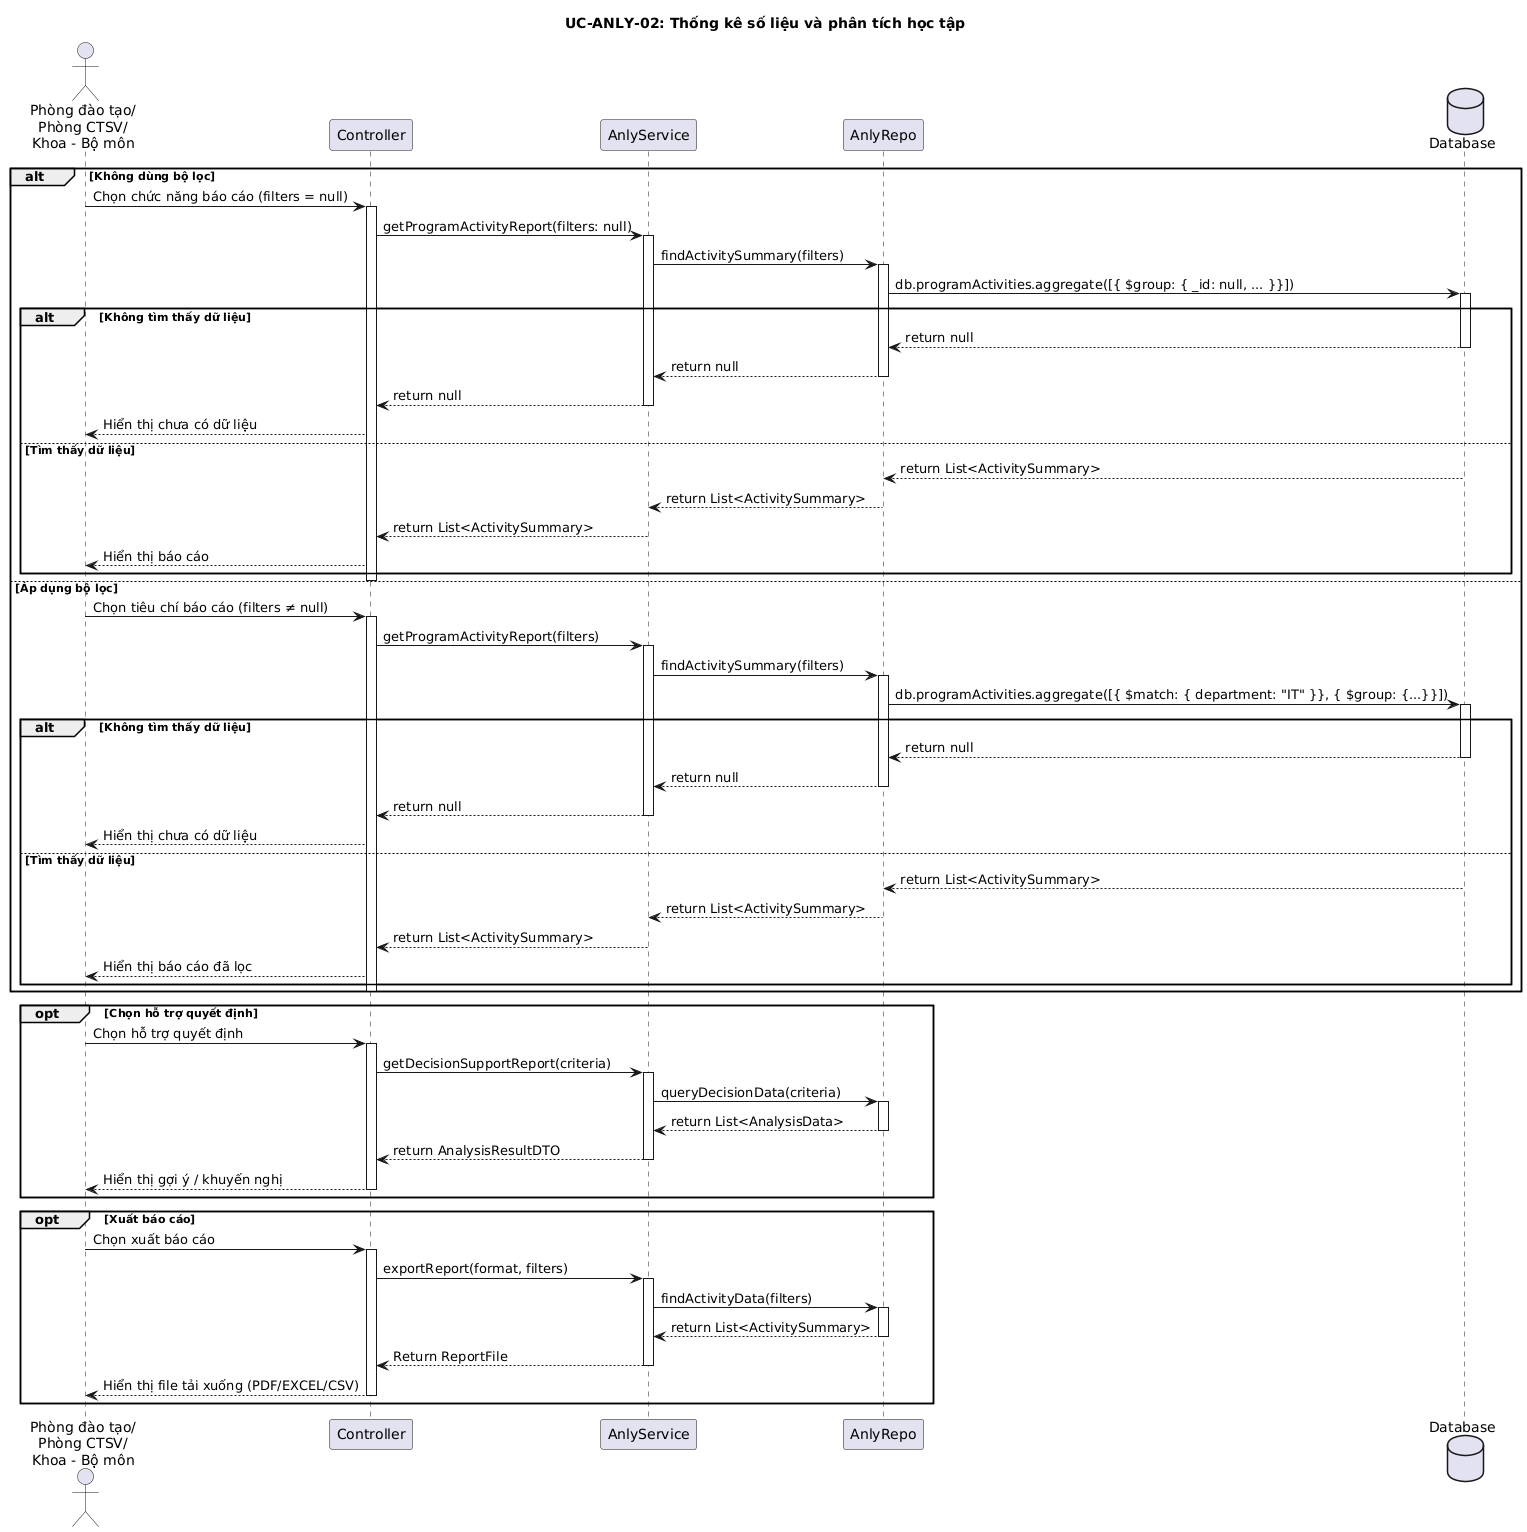

The diagram above was rendered by PlantUML. Its source (embedded in the PNG):
@startuml
title UC-ANLY-02: Thống kê số liệu và phân tích học tập
actor "Phòng đào tạo/\nPhòng CTSV/\nKhoa - Bộ môn" as User
participant Controller
participant AnlyService
participant AnlyRepo
database Database

alt Không dùng bộ lọc
    User -> Controller: Chọn chức năng báo cáo (filters = null)
    activate Controller
    Controller -> AnlyService: getProgramActivityReport(filters: null)
    activate AnlyService
    AnlyService -> AnlyRepo: findActivitySummary(filters)
    activate AnlyRepo
    AnlyRepo -> Database: db.programActivities.aggregate([{ $group: { _id: null, ... }}])
    activate Database

    alt Không tìm thấy dữ liệu
        Database --> AnlyRepo: return null
        deactivate Database
        AnlyRepo --> AnlyService: return null
        deactivate AnlyRepo
        AnlyService --> Controller: return null
        deactivate AnlyService
        Controller --> User: Hiển thị chưa có dữ liệu
    else Tìm thấy dữ liệu
        Database --> AnlyRepo: return List<ActivitySummary>
        deactivate Database
        AnlyRepo --> AnlyService: return List<ActivitySummary>
        deactivate AnlyRepo
        AnlyService --> Controller: return List<ActivitySummary>
        deactivate AnlyService
        Controller --> User: Hiển thị báo cáo
    end
    deactivate Controller
else Áp dụng bộ lọc
    User -> Controller: Chọn tiêu chí báo cáo (filters ≠ null)
    activate Controller
    Controller -> AnlyService: getProgramActivityReport(filters)
    activate AnlyService
    AnlyService -> AnlyRepo: findActivitySummary(filters)
    activate AnlyRepo
    AnlyRepo -> Database: db.programActivities.aggregate([{ $match: { department: "IT" }}, { $group: {...}}])
    activate Database

    alt Không tìm thấy dữ liệu
        Database --> AnlyRepo: return null
        deactivate Database
        AnlyRepo --> AnlyService: return null
        deactivate AnlyRepo
        AnlyService --> Controller: return null
        deactivate AnlyService
        Controller --> User: Hiển thị chưa có dữ liệu
    else Tìm thấy dữ liệu
        Database --> AnlyRepo: return List<ActivitySummary>
        deactivate Database
        AnlyRepo --> AnlyService: return List<ActivitySummary>
        deactivate AnlyRepo
        AnlyService --> Controller: return List<ActivitySummary>
        deactivate AnlyService
        Controller --> User: Hiển thị báo cáo đã lọc
    end
    deactivate Controller
end

opt Chọn hỗ trợ quyết định
    User -> Controller: Chọn hỗ trợ quyết định
    activate Controller
    Controller -> AnlyService: getDecisionSupportReport(criteria)
    activate AnlyService
    AnlyService -> AnlyRepo: queryDecisionData(criteria)
    activate AnlyRepo
    AnlyRepo --> AnlyService: return List<AnalysisData>
    deactivate AnlyRepo
    AnlyService --> Controller: return AnalysisResultDTO
    deactivate AnlyService
    Controller --> User: Hiển thị gợi ý / khuyến nghị
    deactivate Controller
end

opt Xuất báo cáo
    User -> Controller: Chọn xuất báo cáo
    activate Controller
    Controller -> AnlyService: exportReport(format, filters)
    activate AnlyService
    AnlyService -> AnlyRepo: findActivityData(filters)
    activate AnlyRepo
    AnlyRepo --> AnlyService: return List<ActivitySummary>
    deactivate AnlyRepo
    AnlyService --> Controller: Return ReportFile
    deactivate AnlyService
    Controller --> User: Hiển thị file tải xuống (PDF/EXCEL/CSV)
    deactivate Controller
end
@enduml